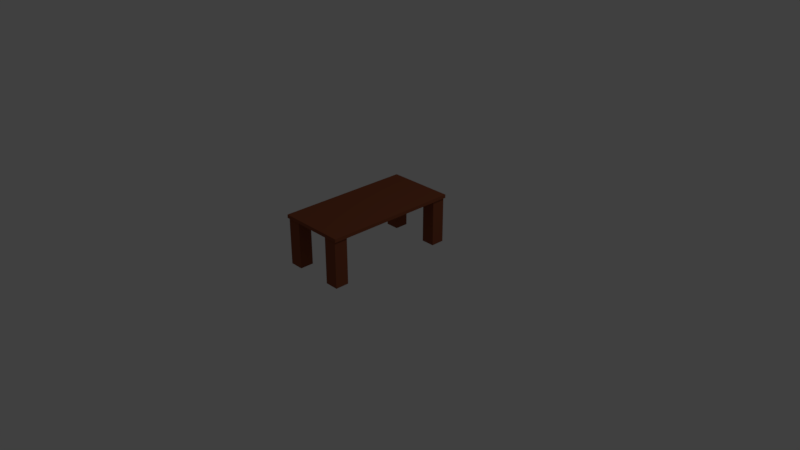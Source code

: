 # Source: table_1.blend  (saved by Blender 2.79.0; exported with 4.5.12 LTS)
import bpy
from mathutils import Matrix  # noqa: F401  (used for matrix-valued properties, if any)

bpy.ops.wm.read_factory_settings(use_empty=True)
scene = bpy.context.scene
scene.name = 'Scene'

# ---- collections
col_collection_1 = bpy.data.collections.new('Collection 1'); scene.collection.children.link(col_collection_1)

# ---- materials (node trees are filled in below, after node groups)
mat_material_001 = bpy.data.materials.new('Material.001')
mat_material_001.alpha_threshold = 0.0
mat_material_001.use_transparent_shadow = False
mat_material_001.diffuse_color = (0.2529, 0.07245, 0.03331, 1.0)
mat_material_001.roughness = 0.5

# ---- material node trees

# ---- world
world_world = bpy.data.worlds.new('World'); scene.world = world_world
world_world.color = (0.05088, 0.05088, 0.05088)
world_world.use_sun_shadow = False
world_world.sun_shadow_jitter_overblur = 0.0
world_world.cycles.sampling_method = 'MANUAL'

# ---- cameras
cam_camera = bpy.data.cameras.new('Camera')
cam_camera.clip_end = 100.0
cam_camera.lens = 35.0
cam_camera.sensor_width = 32.0
cam_camera.sensor_height = 18.0
cam_camera.ortho_scale = 7.314
cam_camera.dof.focus_distance = 0.0
cam_camera.dof.aperture_fstop = 128.0

# ---- lights
light_lamp = bpy.data.lights.new('Lamp', 'POINT')
light_lamp.transmission_factor = 0.0
light_lamp.cutoff_distance = 30.0
light_lamp.energy = 100.0
light_lamp.shadow_buffer_clip_start = 1.001
light_lamp.shadow_soft_size = 0.1
light_lamp.shadow_maximum_resolution = 0.006
light_lamp.use_absolute_resolution = True

# ---- meshes
me_cube_001 = bpy.data.meshes.new('Cube.001')
me_cube_001.from_pydata([(-4.743, 7.882, -0.6337), (-4.743, 7.882, 6.366), (-4.743, 9.882, -0.6337), (-4.743, 9.882, 6.366), (-2.743, 7.882, -0.6337), (-2.743, 7.882, 6.366), (-2.743, 9.882, -0.6337), (-2.743, 9.882, 6.366), (-5.0, 10.0, 6.742), (-5.0, 10.0, 6.242), (4.743, 7.882, -0.6337), (4.743, 7.882, 6.366), (4.743, 9.882, -0.6337), (4.743, 9.882, 6.366), (2.743, 7.882, -0.6337), (2.743, 7.882, 6.366), (2.743, 9.882, -0.6337), (2.743, 9.882, 6.366), (5.0, 10.0, 6.742), (0.0, 10.0, 6.742), (5.0, 10.0, 6.242), (0.0, 10.0, 6.242), (-4.743, -7.882, -0.6337), (-4.743, -7.882, 6.366), (-4.743, -9.882, -0.6337), (-4.743, -9.882, 6.366), (-2.743, -7.882, -0.6337), (-2.743, -7.882, 6.366), (-2.743, -9.882, -0.6337), (-2.743, -9.882, 6.366), (-5.0, -10.0, 6.742), (-5.0, 0.0, 6.742), (-5.0, -10.0, 6.242), (-5.0, 0.0, 6.242), (4.743, -7.882, -0.6337), (4.743, -7.882, 6.366), (4.743, -9.882, -0.6337), (4.743, -9.882, 6.366), (2.743, -7.882, -0.6337), (2.743, -7.882, 6.366), (2.743, -9.882, -0.6337), (2.743, -9.882, 6.366), (5.0, -10.0, 6.742), (0.0, -10.0, 6.742), (5.0, 0.0, 6.742), (0.0, 0.0, 6.742), (5.0, -10.0, 6.242), (0.0, -10.0, 6.242), (5.0, 0.0, 6.242), (0.0, 0.0, 6.242)], [], [(0, 1, 3, 2), (2, 3, 7, 6), (6, 7, 5, 4), (4, 5, 1, 0), (2, 6, 4, 0), (7, 3, 1, 5), (31, 45, 19, 8), (33, 9, 21, 49), (8, 19, 21, 9), (31, 8, 9, 33), (10, 12, 13, 11), (12, 16, 17, 13), (16, 14, 15, 17), (14, 10, 11, 15), (12, 10, 14, 16), (17, 15, 11, 13), (44, 18, 19, 45), (48, 49, 21, 20), (18, 20, 21, 19), (44, 48, 20, 18), (22, 24, 25, 23), (24, 28, 29, 25), (28, 26, 27, 29), (26, 22, 23, 27), (24, 22, 26, 28), (29, 27, 23, 25), (31, 30, 43, 45), (33, 49, 47, 32), (30, 32, 47, 43), (31, 33, 32, 30), (34, 35, 37, 36), (36, 37, 41, 40), (40, 41, 39, 38), (38, 39, 35, 34), (36, 40, 38, 34), (41, 37, 35, 39), (44, 45, 43, 42), (48, 46, 47, 49), (42, 43, 47, 46), (44, 42, 46, 48)])
me_cube_001.materials.append(mat_material_001)
me_cube_001.use_remesh_preserve_volume = False
me_cube_001.use_remesh_preserve_attributes = False
me_cube_001.use_mirror_vertex_groups = False
me_cube_001.update()

# ---- objects
ob_cube = bpy.data.objects.new('Cube', me_cube_001)
ob_lamp = bpy.data.objects.new('Lamp', light_lamp)
ob_camera = bpy.data.objects.new('Camera', cam_camera)

# ---- transforms, parenting, visibility, modifiers, constraints
ob_cube.location = (0.0, 0.0, 0.08691)
ob_cube.scale = (0.09126, 0.09126, 0.09126)
ob_cube.lineart.crease_threshold = 0.0
ob_lamp.location = (4.076, 1.005, 5.904)
ob_lamp.rotation_euler = (0.6503, 0.05522, 1.866)
ob_lamp.lock_rotations_4d = False
ob_lamp.empty_display_type = 'ARROWS'
ob_lamp.color = (0.0, 0.0, 0.0, 0.0)
ob_lamp.lineart.crease_threshold = 0.0
ob_camera.location = (7.481, -6.508, 5.344)
ob_camera.rotation_euler = (1.109, 0.0, 0.8149)
ob_camera.lock_rotations_4d = False
ob_camera.empty_display_type = 'ARROWS'
ob_camera.color = (0.0, 0.0, 0.0, 0.0)
ob_camera.display_type = 'WIRE'
ob_camera.lineart.crease_threshold = 0.0

# ---- collection membership
col_collection_1.objects.link(ob_cube)
col_collection_1.objects.link(ob_lamp)
col_collection_1.objects.link(ob_camera)

# ---- scene / render settings (as saved in the file)
scene.camera = ob_camera
scene.frame_start = 1; scene.frame_end = 250; scene.frame_set(1)
scene.render.engine = 'BLENDER_EEVEE_NEXT'
scene.render.resolution_percentage = 50
scene.render.dither_intensity = 0.0
scene.cycles.use_denoising = False
scene.cycles.samples = 128
scene.cycles.sampling_pattern = 'TABULATED_SOBOL'
scene.cycles.use_adaptive_sampling = False
scene.cycles.use_light_tree = False
scene.cycles.blur_glossy = 0.0
scene.cycles.sample_clamp_indirect = 0.0
scene.view_settings.view_transform = 'Standard'
bpy.context.view_layer.update()
